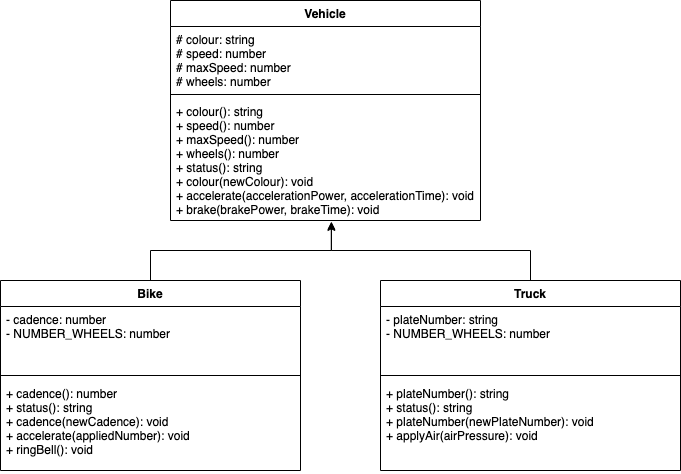

The diagram above was exported from draw.io. Its source (the exported page's mxGraphModel, read from the mxfile embedded in the PNG):
<mxGraphModel dx="1913" dy="740" grid="1" gridSize="10" guides="1" tooltips="1" connect="1" arrows="1" fold="1" page="1" pageScale="1" pageWidth="827" pageHeight="1169" math="0" shadow="0">
  <root>
    <mxCell id="0" />
    <mxCell id="1" parent="0" />
    <mxCell id="180" value="Vehicle" style="swimlane;fontStyle=1;align=center;verticalAlign=top;childLayout=stackLayout;horizontal=1;startSize=26;horizontalStack=0;resizeParent=1;resizeParentMax=0;resizeLast=0;collapsible=1;marginBottom=0;" parent="1" vertex="1">
      <mxGeometry x="150" y="40" width="310" height="220" as="geometry">
        <mxRectangle x="40" y="40" width="110" height="30" as="alternateBounds" />
      </mxGeometry>
    </mxCell>
    <mxCell id="181" value="# colour: string&#10;# speed: number&#10;# maxSpeed: number&#10;# wheels: number" style="text;strokeColor=none;fillColor=none;align=left;verticalAlign=top;spacingLeft=4;spacingRight=4;overflow=hidden;rotatable=0;points=[[0,0.5],[1,0.5]];portConstraint=eastwest;" parent="180" vertex="1">
      <mxGeometry y="26" width="310" height="64" as="geometry" />
    </mxCell>
    <mxCell id="182" value="" style="line;strokeWidth=1;fillColor=none;align=left;verticalAlign=middle;spacingTop=-1;spacingLeft=3;spacingRight=3;rotatable=0;labelPosition=right;points=[];portConstraint=eastwest;strokeColor=inherit;" parent="180" vertex="1">
      <mxGeometry y="90" width="310" height="8" as="geometry" />
    </mxCell>
    <mxCell id="183" value="+ colour(): string&#10;+ speed(): number&#10;+ maxSpeed(): number&#10;+ wheels(): number&#10;+ status(): string&#10;+ colour(newColour): void&#10;+ accelerate(accelerationPower, accelerationTime): void&#10;+ brake(brakePower, brakeTime): void" style="text;strokeColor=none;fillColor=none;align=left;verticalAlign=top;spacingLeft=4;spacingRight=4;overflow=hidden;rotatable=0;points=[[0,0.5],[1,0.5]];portConstraint=eastwest;" parent="180" vertex="1">
      <mxGeometry y="98" width="310" height="122" as="geometry" />
    </mxCell>
    <mxCell id="207" style="edgeStyle=elbowEdgeStyle;rounded=0;elbow=vertical;html=1;entryX=0.519;entryY=1.016;entryDx=0;entryDy=0;entryPerimeter=0;" edge="1" parent="1" source="198" target="183">
      <mxGeometry relative="1" as="geometry">
        <Array as="points">
          <mxPoint x="510" y="290" />
          <mxPoint x="410" y="290" />
        </Array>
      </mxGeometry>
    </mxCell>
    <mxCell id="198" value="Truck" style="swimlane;fontStyle=1;align=center;verticalAlign=top;childLayout=stackLayout;horizontal=1;startSize=26;horizontalStack=0;resizeParent=1;resizeParentMax=0;resizeLast=0;collapsible=1;marginBottom=0;" vertex="1" parent="1">
      <mxGeometry x="360" y="320" width="300" height="190" as="geometry">
        <mxRectangle x="40" y="40" width="110" height="30" as="alternateBounds" />
      </mxGeometry>
    </mxCell>
    <mxCell id="199" value="- plateNumber: string&#10;- NUMBER_WHEELS: number" style="text;strokeColor=none;fillColor=none;align=left;verticalAlign=top;spacingLeft=4;spacingRight=4;overflow=hidden;rotatable=0;points=[[0,0.5],[1,0.5]];portConstraint=eastwest;" vertex="1" parent="198">
      <mxGeometry y="26" width="300" height="64" as="geometry" />
    </mxCell>
    <mxCell id="200" value="" style="line;strokeWidth=1;fillColor=none;align=left;verticalAlign=middle;spacingTop=-1;spacingLeft=3;spacingRight=3;rotatable=0;labelPosition=right;points=[];portConstraint=eastwest;strokeColor=inherit;" vertex="1" parent="198">
      <mxGeometry y="90" width="300" height="10" as="geometry" />
    </mxCell>
    <mxCell id="201" value="+ plateNumber(): string&#10;+ status(): string&#10;+ plateNumber(newPlateNumber): void&#10;+ applyAir(airPressure): void" style="text;strokeColor=none;fillColor=none;align=left;verticalAlign=top;spacingLeft=4;spacingRight=4;overflow=hidden;rotatable=0;points=[[0,0.5],[1,0.5]];portConstraint=eastwest;" vertex="1" parent="198">
      <mxGeometry y="100" width="300" height="90" as="geometry" />
    </mxCell>
    <mxCell id="206" style="edgeStyle=elbowEdgeStyle;html=1;entryX=0.519;entryY=1.008;entryDx=0;entryDy=0;entryPerimeter=0;elbow=vertical;rounded=0;" edge="1" parent="1" source="202" target="183">
      <mxGeometry relative="1" as="geometry" />
    </mxCell>
    <mxCell id="202" value="Bike" style="swimlane;fontStyle=1;align=center;verticalAlign=top;childLayout=stackLayout;horizontal=1;startSize=26;horizontalStack=0;resizeParent=1;resizeParentMax=0;resizeLast=0;collapsible=1;marginBottom=0;" vertex="1" parent="1">
      <mxGeometry x="-20" y="320" width="300" height="190" as="geometry">
        <mxRectangle x="40" y="40" width="110" height="30" as="alternateBounds" />
      </mxGeometry>
    </mxCell>
    <mxCell id="203" value="- cadence: number&#10;- NUMBER_WHEELS: number" style="text;strokeColor=none;fillColor=none;align=left;verticalAlign=top;spacingLeft=4;spacingRight=4;overflow=hidden;rotatable=0;points=[[0,0.5],[1,0.5]];portConstraint=eastwest;" vertex="1" parent="202">
      <mxGeometry y="26" width="300" height="64" as="geometry" />
    </mxCell>
    <mxCell id="204" value="" style="line;strokeWidth=1;fillColor=none;align=left;verticalAlign=middle;spacingTop=-1;spacingLeft=3;spacingRight=3;rotatable=0;labelPosition=right;points=[];portConstraint=eastwest;strokeColor=inherit;" vertex="1" parent="202">
      <mxGeometry y="90" width="300" height="10" as="geometry" />
    </mxCell>
    <mxCell id="205" value="+ cadence(): number&#10;+ status(): string&#10;+ cadence(newCadence): void&#10;+ accelerate(appliedNumber): void&#10;+ ringBell(): void" style="text;strokeColor=none;fillColor=none;align=left;verticalAlign=top;spacingLeft=4;spacingRight=4;overflow=hidden;rotatable=0;points=[[0,0.5],[1,0.5]];portConstraint=eastwest;" vertex="1" parent="202">
      <mxGeometry y="100" width="300" height="90" as="geometry" />
    </mxCell>
  </root>
</mxGraphModel>